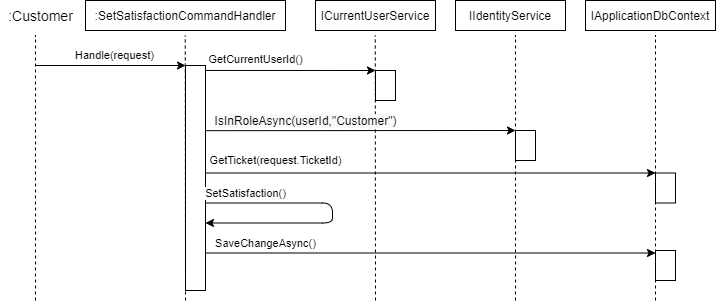

The diagram above was exported from draw.io. Its source (the exported page's mxGraphModel, read from the mxfile embedded in the PNG):
<mxGraphModel dx="724" dy="679" grid="1" gridSize="10" guides="1" tooltips="1" connect="1" arrows="1" fold="1" page="1" pageScale="1" pageWidth="827" pageHeight="1169" math="0" shadow="0">
  <root>
    <mxCell id="0" />
    <mxCell id="1" parent="0" />
    <mxCell id="yP1wBA7DQTCFsv9yG_OC-1" value="IApplicationDbContext" style="rounded=0;whiteSpace=wrap;html=1;" parent="1" vertex="1">
      <mxGeometry x="610" y="120" width="130" height="30" as="geometry" />
    </mxCell>
    <mxCell id="yP1wBA7DQTCFsv9yG_OC-2" value="&lt;span style=&quot;font-size: 13px&quot;&gt;:&lt;/span&gt;&lt;span style=&quot;font-size: 12px&quot;&gt;SetSatisfactionCommandHandler&lt;/span&gt;" style="rounded=0;whiteSpace=wrap;html=1;fontSize=13;" parent="1" vertex="1">
      <mxGeometry x="110" y="120" width="200" height="30" as="geometry" />
    </mxCell>
    <mxCell id="yP1wBA7DQTCFsv9yG_OC-3" value="Handle(request)" style="endArrow=classic;html=1;" parent="1" edge="1">
      <mxGeometry x="0.0588" y="10" width="50" height="50" relative="1" as="geometry">
        <mxPoint x="60" y="185" as="sourcePoint" />
        <mxPoint x="210" y="185" as="targetPoint" />
        <mxPoint as="offset" />
      </mxGeometry>
    </mxCell>
    <mxCell id="yP1wBA7DQTCFsv9yG_OC-4" value="&lt;span style=&quot;font-family: &amp;#34;helvetica&amp;#34;&quot;&gt;GetCurrentUserId()&lt;/span&gt;" style="endArrow=classic;html=1;exitX=0.989;exitY=0.022;exitDx=0;exitDy=0;exitPerimeter=0;entryX=0;entryY=0;entryDx=0;entryDy=0;" parent="1" source="yP1wBA7DQTCFsv9yG_OC-8" target="yP1wBA7DQTCFsv9yG_OC-9" edge="1">
      <mxGeometry x="-0.4064" y="11" width="50" height="50" relative="1" as="geometry">
        <mxPoint x="330" y="235" as="sourcePoint" />
        <mxPoint x="380" y="194" as="targetPoint" />
        <mxPoint as="offset" />
      </mxGeometry>
    </mxCell>
    <mxCell id="yP1wBA7DQTCFsv9yG_OC-5" value="" style="endArrow=none;dashed=1;html=1;fontSize=11;" parent="1" edge="1">
      <mxGeometry width="50" height="50" relative="1" as="geometry">
        <mxPoint x="60" y="420" as="sourcePoint" />
        <mxPoint x="60" y="155" as="targetPoint" />
      </mxGeometry>
    </mxCell>
    <mxCell id="yP1wBA7DQTCFsv9yG_OC-6" value="" style="endArrow=none;dashed=1;html=1;fontSize=11;" parent="1" edge="1">
      <mxGeometry width="50" height="50" relative="1" as="geometry">
        <mxPoint x="210" y="420" as="sourcePoint" />
        <mxPoint x="209.76" y="155" as="targetPoint" />
      </mxGeometry>
    </mxCell>
    <mxCell id="yP1wBA7DQTCFsv9yG_OC-7" value="" style="endArrow=none;dashed=1;html=1;fontSize=11;" parent="1" edge="1">
      <mxGeometry width="50" height="50" relative="1" as="geometry">
        <mxPoint x="400" y="420" as="sourcePoint" />
        <mxPoint x="399.7700000000001" y="155" as="targetPoint" />
      </mxGeometry>
    </mxCell>
    <mxCell id="yP1wBA7DQTCFsv9yG_OC-8" value="" style="rounded=0;whiteSpace=wrap;html=1;fontSize=11;" parent="1" vertex="1">
      <mxGeometry x="210" y="185" width="20" height="225" as="geometry" />
    </mxCell>
    <mxCell id="yP1wBA7DQTCFsv9yG_OC-9" value="" style="rounded=0;whiteSpace=wrap;html=1;fontSize=11;" parent="1" vertex="1">
      <mxGeometry x="400" y="190" width="20" height="30" as="geometry" />
    </mxCell>
    <mxCell id="yP1wBA7DQTCFsv9yG_OC-11" value=":Customer" style="text;html=1;align=center;verticalAlign=middle;resizable=0;points=[];autosize=1;fontSize=14;" parent="1" vertex="1">
      <mxGeometry x="25" y="125" width="80" height="20" as="geometry" />
    </mxCell>
    <mxCell id="yP1wBA7DQTCFsv9yG_OC-16" value="ICurrentUserService" style="rounded=0;whiteSpace=wrap;html=1;" parent="1" vertex="1">
      <mxGeometry x="340" y="120" width="120" height="30" as="geometry" />
    </mxCell>
    <mxCell id="yP1wBA7DQTCFsv9yG_OC-17" value="&lt;span style=&quot;font-size: 12px ; background-color: rgb(248 , 249 , 250)&quot;&gt;IsInRoleAsync(userId,&quot;Customer&quot;)&lt;/span&gt;" style="endArrow=classic;html=1;exitX=1.012;exitY=0.034;exitDx=0;exitDy=0;exitPerimeter=0;entryX=0;entryY=0;entryDx=0;entryDy=0;" parent="1" target="yP1wBA7DQTCFsv9yG_OC-18" edge="1">
      <mxGeometry x="-0.3548" y="10" width="50" height="50" relative="1" as="geometry">
        <mxPoint x="229.9999999999999" y="250.18000000000006" as="sourcePoint" />
        <mxPoint x="560" y="250" as="targetPoint" />
        <mxPoint as="offset" />
      </mxGeometry>
    </mxCell>
    <mxCell id="yP1wBA7DQTCFsv9yG_OC-18" value="" style="rounded=0;whiteSpace=wrap;html=1;fontSize=11;" parent="1" vertex="1">
      <mxGeometry x="540" y="250" width="20" height="30" as="geometry" />
    </mxCell>
    <mxCell id="yP1wBA7DQTCFsv9yG_OC-28" value="&lt;span style=&quot;font-family: &amp;#34;helvetica&amp;#34;&quot;&gt;SetSatisfaction()&lt;/span&gt;" style="endArrow=classic;html=1;" parent="1" edge="1">
      <mxGeometry x="-0.708" y="10" width="50" height="50" relative="1" as="geometry">
        <mxPoint x="230" y="322.5" as="sourcePoint" />
        <mxPoint x="230" y="342.5" as="targetPoint" />
        <mxPoint as="offset" />
        <Array as="points">
          <mxPoint x="357" y="322.5" />
          <mxPoint x="357" y="342.5" />
        </Array>
      </mxGeometry>
    </mxCell>
    <mxCell id="yP1wBA7DQTCFsv9yG_OC-39" value="IIdentityService" style="rounded=0;whiteSpace=wrap;html=1;" parent="1" vertex="1">
      <mxGeometry x="480" y="120" width="110" height="30" as="geometry" />
    </mxCell>
    <mxCell id="yP1wBA7DQTCFsv9yG_OC-40" value="" style="endArrow=none;dashed=1;html=1;fontSize=11;" parent="1" edge="1">
      <mxGeometry width="50" height="50" relative="1" as="geometry">
        <mxPoint x="540" y="420" as="sourcePoint" />
        <mxPoint x="539.9999999999998" y="155" as="targetPoint" />
      </mxGeometry>
    </mxCell>
    <mxCell id="r7Y0PO5rFMI6tSMD3U8n-10" value="" style="endArrow=none;dashed=1;html=1;fontSize=11;" parent="1" edge="1">
      <mxGeometry width="50" height="50" relative="1" as="geometry">
        <mxPoint x="680" y="420" as="sourcePoint" />
        <mxPoint x="679.9999999999998" y="155.0000000000001" as="targetPoint" />
      </mxGeometry>
    </mxCell>
    <mxCell id="r7Y0PO5rFMI6tSMD3U8n-11" value="" style="rounded=0;whiteSpace=wrap;html=1;fontSize=11;" parent="1" vertex="1">
      <mxGeometry x="680" y="370" width="20" height="30" as="geometry" />
    </mxCell>
    <mxCell id="r7Y0PO5rFMI6tSMD3U8n-12" value="&lt;span&gt;SaveChangeAsync()&lt;/span&gt;" style="endArrow=classic;html=1;entryX=0;entryY=0;entryDx=0;entryDy=0;" parent="1" edge="1">
      <mxGeometry x="-0.7333" y="10" width="50" height="50" relative="1" as="geometry">
        <mxPoint x="230" y="372.5" as="sourcePoint" />
        <mxPoint x="680" y="372.5" as="targetPoint" />
        <mxPoint as="offset" />
      </mxGeometry>
    </mxCell>
    <mxCell id="nU-kPG-BZ3m3SP-901Cn-1" value="" style="rounded=0;whiteSpace=wrap;html=1;fontSize=11;" vertex="1" parent="1">
      <mxGeometry x="680" y="292.5" width="20" height="30" as="geometry" />
    </mxCell>
    <mxCell id="nU-kPG-BZ3m3SP-901Cn-2" value="&lt;span&gt;GetTicket(request.TicketId)&lt;/span&gt;" style="endArrow=classic;html=1;entryX=0;entryY=0;entryDx=0;entryDy=0;" edge="1" parent="1">
      <mxGeometry x="-0.6889" y="13" width="50" height="50" relative="1" as="geometry">
        <mxPoint x="230" y="292.5" as="sourcePoint" />
        <mxPoint x="680" y="292.5" as="targetPoint" />
        <mxPoint as="offset" />
      </mxGeometry>
    </mxCell>
  </root>
</mxGraphModel>